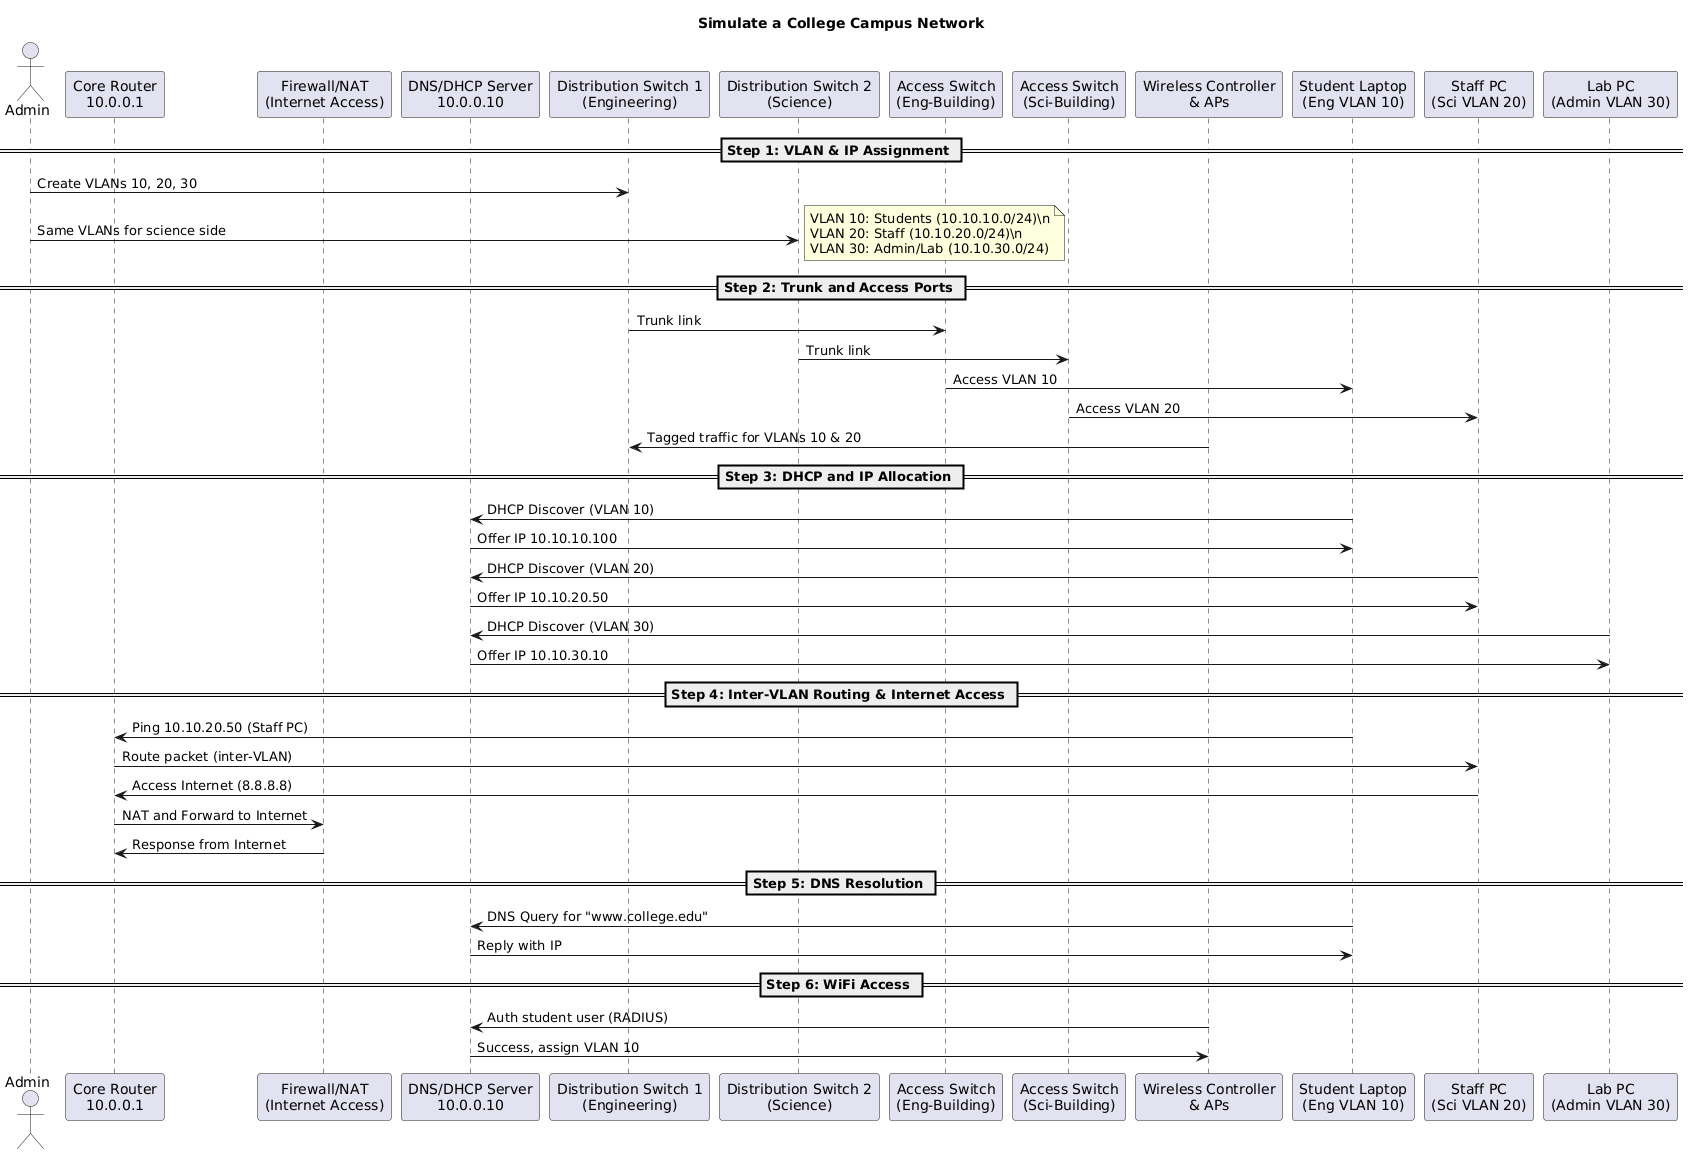

The diagram above was rendered by PlantUML. Its source (embedded in the PNG):
@startuml
title Simulate a College Campus Network

actor Admin

participant "Core Router\n10.0.0.1" as Core
participant "Firewall/NAT\n(Internet Access)" as FW
participant "DNS/DHCP Server\n10.0.0.10" as Server
participant "Distribution Switch 1\n(Engineering)" as Dist1
participant "Distribution Switch 2\n(Science)" as Dist2
participant "Access Switch\n(Eng-Building)" as Access1
participant "Access Switch\n(Sci-Building)" as Access2
participant "Wireless Controller\n& APs" as WiFi
participant "Student Laptop\n(Eng VLAN 10)" as EngClient
participant "Staff PC\n(Sci VLAN 20)" as SciClient
participant "Lab PC\n(Admin VLAN 30)" as LabClient

== Step 1: VLAN & IP Assignment ==

Admin -> Dist1: Create VLANs 10, 20, 30
Admin -> Dist2: Same VLANs for science side
note right
VLAN 10: Students (10.10.10.0/24)\n
VLAN 20: Staff (10.10.20.0/24)\n
VLAN 30: Admin/Lab (10.10.30.0/24)
end note

== Step 2: Trunk and Access Ports ==

Dist1 -> Access1: Trunk link
Dist2 -> Access2: Trunk link

Access1 -> EngClient: Access VLAN 10
Access2 -> SciClient: Access VLAN 20

WiFi -> Dist1: Tagged traffic for VLANs 10 & 20

== Step 3: DHCP and IP Allocation ==

EngClient -> Server: DHCP Discover (VLAN 10)
Server -> EngClient: Offer IP 10.10.10.100

SciClient -> Server: DHCP Discover (VLAN 20)
Server -> SciClient: Offer IP 10.10.20.50

LabClient -> Server: DHCP Discover (VLAN 30)
Server -> LabClient: Offer IP 10.10.30.10

== Step 4: Inter-VLAN Routing & Internet Access ==

EngClient -> Core: Ping 10.10.20.50 (Staff PC)
Core -> SciClient: Route packet (inter-VLAN)

SciClient -> Core: Access Internet (8.8.8.8)
Core -> FW: NAT and Forward to Internet
FW -> Core: Response from Internet

== Step 5: DNS Resolution ==

EngClient -> Server: DNS Query for "www.college.edu"
Server -> EngClient: Reply with IP

== Step 6: WiFi Access ==

WiFi -> Server: Auth student user (RADIUS)
Server -> WiFi: Success, assign VLAN 10
@enduml